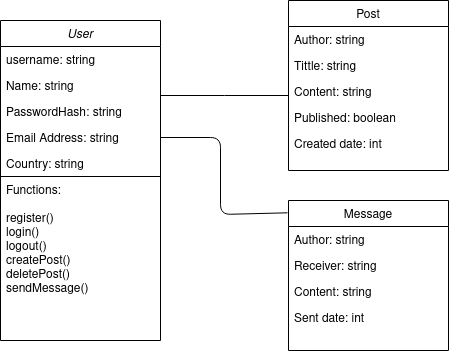

The diagram above was exported from draw.io. Its source (the exported page's mxGraphModel, read from the mxfile embedded in the PNG):
<mxGraphModel dx="705" dy="476" grid="1" gridSize="10" guides="1" tooltips="1" connect="1" arrows="1" fold="1" page="1" pageScale="1" pageWidth="827" pageHeight="1169" math="0" shadow="0">
  <root>
    <mxCell id="WIyWlLk6GJQsqaUBKTNV-0" />
    <mxCell id="WIyWlLk6GJQsqaUBKTNV-1" parent="WIyWlLk6GJQsqaUBKTNV-0" />
    <mxCell id="zkfFHV4jXpPFQw0GAbJ--0" value="User" style="swimlane;fontStyle=2;align=center;verticalAlign=top;childLayout=stackLayout;horizontal=1;startSize=26;horizontalStack=0;resizeParent=1;resizeLast=0;collapsible=1;marginBottom=0;rounded=0;shadow=0;strokeWidth=1;swimlaneFillColor=none;" parent="WIyWlLk6GJQsqaUBKTNV-1" vertex="1">
      <mxGeometry x="220" y="120" width="160" height="320" as="geometry">
        <mxRectangle x="230" y="140" width="160" height="26" as="alternateBounds" />
      </mxGeometry>
    </mxCell>
    <mxCell id="zkfFHV4jXpPFQw0GAbJ--1" value="username: string" style="text;align=left;verticalAlign=top;spacingLeft=4;spacingRight=4;overflow=hidden;rotatable=0;points=[[0,0.5],[1,0.5]];portConstraint=eastwest;" parent="zkfFHV4jXpPFQw0GAbJ--0" vertex="1">
      <mxGeometry y="26" width="160" height="26" as="geometry" />
    </mxCell>
    <mxCell id="HGfH6VqwFnhIVb1dLJpI-1" value="Name: string" style="text;align=left;verticalAlign=top;spacingLeft=4;spacingRight=4;overflow=hidden;rotatable=0;points=[[0,0.5],[1,0.5]];portConstraint=eastwest;" vertex="1" parent="zkfFHV4jXpPFQw0GAbJ--0">
      <mxGeometry y="52" width="160" height="26" as="geometry" />
    </mxCell>
    <mxCell id="zkfFHV4jXpPFQw0GAbJ--2" value="PasswordHash: string" style="text;align=left;verticalAlign=top;spacingLeft=4;spacingRight=4;overflow=hidden;rotatable=0;points=[[0,0.5],[1,0.5]];portConstraint=eastwest;rounded=0;shadow=0;html=0;" parent="zkfFHV4jXpPFQw0GAbJ--0" vertex="1">
      <mxGeometry y="78" width="160" height="26" as="geometry" />
    </mxCell>
    <mxCell id="zkfFHV4jXpPFQw0GAbJ--3" value="Email Address: string" style="text;align=left;verticalAlign=top;spacingLeft=4;spacingRight=4;overflow=hidden;rotatable=0;points=[[0,0.5],[1,0.5]];portConstraint=eastwest;rounded=0;shadow=0;html=0;" parent="zkfFHV4jXpPFQw0GAbJ--0" vertex="1">
      <mxGeometry y="104" width="160" height="26" as="geometry" />
    </mxCell>
    <mxCell id="zkfFHV4jXpPFQw0GAbJ--5" value="Country: string" style="text;align=left;verticalAlign=top;spacingLeft=4;spacingRight=4;overflow=hidden;rotatable=0;points=[[0,0.5],[1,0.5]];portConstraint=eastwest;" parent="zkfFHV4jXpPFQw0GAbJ--0" vertex="1">
      <mxGeometry y="130" width="160" height="26" as="geometry" />
    </mxCell>
    <mxCell id="HGfH6VqwFnhIVb1dLJpI-8" value="Functions:&#10; &#10;register()&#10;login()&#10;logout()&#10;createPost()&#10;deletePost()&#10;sendMessage()&#10;" style="text;align=left;verticalAlign=top;spacingLeft=4;spacingRight=4;overflow=hidden;rotatable=0;points=[[0,0.5],[1,0.5]];portConstraint=eastwest;rounded=0;shadow=0;html=0;" vertex="1" parent="zkfFHV4jXpPFQw0GAbJ--0">
      <mxGeometry y="156" width="160" height="128" as="geometry" />
    </mxCell>
    <mxCell id="zkfFHV4jXpPFQw0GAbJ--17" value="Post" style="swimlane;fontStyle=0;align=center;verticalAlign=top;childLayout=stackLayout;horizontal=1;startSize=26;horizontalStack=0;resizeParent=1;resizeLast=0;collapsible=1;marginBottom=0;rounded=0;shadow=0;strokeWidth=1;" parent="WIyWlLk6GJQsqaUBKTNV-1" vertex="1">
      <mxGeometry x="508" y="100" width="160" height="170" as="geometry">
        <mxRectangle x="550" y="140" width="160" height="26" as="alternateBounds" />
      </mxGeometry>
    </mxCell>
    <mxCell id="zkfFHV4jXpPFQw0GAbJ--18" value="Author: string" style="text;align=left;verticalAlign=top;spacingLeft=4;spacingRight=4;overflow=hidden;rotatable=0;points=[[0,0.5],[1,0.5]];portConstraint=eastwest;" parent="zkfFHV4jXpPFQw0GAbJ--17" vertex="1">
      <mxGeometry y="26" width="160" height="26" as="geometry" />
    </mxCell>
    <mxCell id="zkfFHV4jXpPFQw0GAbJ--19" value="Tittle: string" style="text;align=left;verticalAlign=top;spacingLeft=4;spacingRight=4;overflow=hidden;rotatable=0;points=[[0,0.5],[1,0.5]];portConstraint=eastwest;rounded=0;shadow=0;html=0;" parent="zkfFHV4jXpPFQw0GAbJ--17" vertex="1">
      <mxGeometry y="52" width="160" height="26" as="geometry" />
    </mxCell>
    <mxCell id="zkfFHV4jXpPFQw0GAbJ--21" value="Content: string" style="text;align=left;verticalAlign=top;spacingLeft=4;spacingRight=4;overflow=hidden;rotatable=0;points=[[0,0.5],[1,0.5]];portConstraint=eastwest;rounded=0;shadow=0;html=0;" parent="zkfFHV4jXpPFQw0GAbJ--17" vertex="1">
      <mxGeometry y="78" width="160" height="26" as="geometry" />
    </mxCell>
    <mxCell id="zkfFHV4jXpPFQw0GAbJ--20" value="Published: boolean" style="text;align=left;verticalAlign=top;spacingLeft=4;spacingRight=4;overflow=hidden;rotatable=0;points=[[0,0.5],[1,0.5]];portConstraint=eastwest;rounded=0;shadow=0;html=0;" parent="zkfFHV4jXpPFQw0GAbJ--17" vertex="1">
      <mxGeometry y="104" width="160" height="26" as="geometry" />
    </mxCell>
    <mxCell id="zkfFHV4jXpPFQw0GAbJ--24" value="Created date: int" style="text;align=left;verticalAlign=top;spacingLeft=4;spacingRight=4;overflow=hidden;rotatable=0;points=[[0,0.5],[1,0.5]];portConstraint=eastwest;" parent="zkfFHV4jXpPFQw0GAbJ--17" vertex="1">
      <mxGeometry y="130" width="160" height="26" as="geometry" />
    </mxCell>
    <mxCell id="zkfFHV4jXpPFQw0GAbJ--26" value="" style="endArrow=none;shadow=0;strokeWidth=1;rounded=0;endFill=0;edgeStyle=elbowEdgeStyle;elbow=vertical;" parent="WIyWlLk6GJQsqaUBKTNV-1" source="zkfFHV4jXpPFQw0GAbJ--0" target="zkfFHV4jXpPFQw0GAbJ--17" edge="1">
      <mxGeometry x="0.5" y="41" relative="1" as="geometry">
        <mxPoint x="430" y="196" as="sourcePoint" />
        <mxPoint x="540" y="192" as="targetPoint" />
        <mxPoint x="-40" y="32" as="offset" />
      </mxGeometry>
    </mxCell>
    <mxCell id="HGfH6VqwFnhIVb1dLJpI-6" value="" style="endArrow=none;html=1;" edge="1" parent="WIyWlLk6GJQsqaUBKTNV-1">
      <mxGeometry width="50" height="50" relative="1" as="geometry">
        <mxPoint x="220" y="276" as="sourcePoint" />
        <mxPoint x="380" y="276" as="targetPoint" />
      </mxGeometry>
    </mxCell>
    <mxCell id="HGfH6VqwFnhIVb1dLJpI-9" value="Message" style="swimlane;fontStyle=0;align=center;verticalAlign=top;childLayout=stackLayout;horizontal=1;startSize=26;horizontalStack=0;resizeParent=1;resizeLast=0;collapsible=1;marginBottom=0;rounded=0;shadow=0;strokeWidth=1;" vertex="1" parent="WIyWlLk6GJQsqaUBKTNV-1">
      <mxGeometry x="508" y="300" width="160" height="150" as="geometry">
        <mxRectangle x="550" y="140" width="160" height="26" as="alternateBounds" />
      </mxGeometry>
    </mxCell>
    <mxCell id="HGfH6VqwFnhIVb1dLJpI-10" value="Author: string" style="text;align=left;verticalAlign=top;spacingLeft=4;spacingRight=4;overflow=hidden;rotatable=0;points=[[0,0.5],[1,0.5]];portConstraint=eastwest;" vertex="1" parent="HGfH6VqwFnhIVb1dLJpI-9">
      <mxGeometry y="26" width="160" height="26" as="geometry" />
    </mxCell>
    <mxCell id="HGfH6VqwFnhIVb1dLJpI-17" value="Receiver: string" style="text;align=left;verticalAlign=top;spacingLeft=4;spacingRight=4;overflow=hidden;rotatable=0;points=[[0,0.5],[1,0.5]];portConstraint=eastwest;" vertex="1" parent="HGfH6VqwFnhIVb1dLJpI-9">
      <mxGeometry y="52" width="160" height="26" as="geometry" />
    </mxCell>
    <mxCell id="HGfH6VqwFnhIVb1dLJpI-12" value="Content: string" style="text;align=left;verticalAlign=top;spacingLeft=4;spacingRight=4;overflow=hidden;rotatable=0;points=[[0,0.5],[1,0.5]];portConstraint=eastwest;rounded=0;shadow=0;html=0;" vertex="1" parent="HGfH6VqwFnhIVb1dLJpI-9">
      <mxGeometry y="78" width="160" height="26" as="geometry" />
    </mxCell>
    <mxCell id="HGfH6VqwFnhIVb1dLJpI-14" value="Sent date: int" style="text;align=left;verticalAlign=top;spacingLeft=4;spacingRight=4;overflow=hidden;rotatable=0;points=[[0,0.5],[1,0.5]];portConstraint=eastwest;" vertex="1" parent="HGfH6VqwFnhIVb1dLJpI-9">
      <mxGeometry y="104" width="160" height="26" as="geometry" />
    </mxCell>
    <mxCell id="HGfH6VqwFnhIVb1dLJpI-15" value="" style="endArrow=none;html=1;entryX=-0.006;entryY=0.082;entryDx=0;entryDy=0;entryPerimeter=0;exitX=1;exitY=0.5;exitDx=0;exitDy=0;" edge="1" parent="WIyWlLk6GJQsqaUBKTNV-1" source="zkfFHV4jXpPFQw0GAbJ--3" target="HGfH6VqwFnhIVb1dLJpI-9">
      <mxGeometry width="50" height="50" relative="1" as="geometry">
        <mxPoint x="390" y="360" as="sourcePoint" />
        <mxPoint x="440" y="310" as="targetPoint" />
        <Array as="points">
          <mxPoint x="440" y="237" />
          <mxPoint x="440" y="314" />
        </Array>
      </mxGeometry>
    </mxCell>
  </root>
</mxGraphModel>